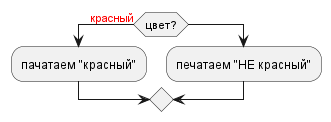

The diagram above was rendered by PlantUML. Its source (embedded in the PNG):
@startuml

if (цвет?) is (<color:red>красный) then
  :пачатаем "красный";
else
  :печатаем "НЕ красный";
endif
@enduml